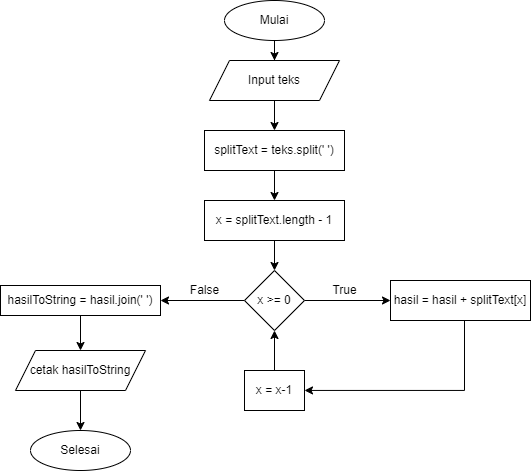

The diagram above was exported from draw.io. Its source (the exported page's mxGraphModel, read from the mxfile embedded in the PNG):
<mxGraphModel dx="920" dy="859" grid="1" gridSize="10" guides="1" tooltips="1" connect="1" arrows="1" fold="1" page="1" pageScale="1" pageWidth="827" pageHeight="1169" math="0" shadow="0">
  <root>
    <mxCell id="0" />
    <mxCell id="1" parent="0" />
    <mxCell id="vQy7KPvLQXWEKXQmPv1C-1" style="edgeStyle=orthogonalEdgeStyle;rounded=0;orthogonalLoop=1;jettySize=auto;html=1;" edge="1" parent="1" source="vQy7KPvLQXWEKXQmPv1C-2" target="vQy7KPvLQXWEKXQmPv1C-5">
      <mxGeometry relative="1" as="geometry" />
    </mxCell>
    <mxCell id="vQy7KPvLQXWEKXQmPv1C-2" value="Mulai" style="ellipse;whiteSpace=wrap;html=1;" vertex="1" parent="1">
      <mxGeometry x="344" y="60" width="100" height="40" as="geometry" />
    </mxCell>
    <mxCell id="vQy7KPvLQXWEKXQmPv1C-3" value="Selesai" style="ellipse;whiteSpace=wrap;html=1;" vertex="1" parent="1">
      <mxGeometry x="150" y="490" width="100" height="40" as="geometry" />
    </mxCell>
    <mxCell id="vQy7KPvLQXWEKXQmPv1C-4" style="edgeStyle=orthogonalEdgeStyle;rounded=0;orthogonalLoop=1;jettySize=auto;html=1;" edge="1" parent="1" source="vQy7KPvLQXWEKXQmPv1C-5" target="vQy7KPvLQXWEKXQmPv1C-7">
      <mxGeometry relative="1" as="geometry" />
    </mxCell>
    <mxCell id="vQy7KPvLQXWEKXQmPv1C-5" value="Input teks" style="shape=parallelogram;perimeter=parallelogramPerimeter;whiteSpace=wrap;html=1;fixedSize=1;" vertex="1" parent="1">
      <mxGeometry x="329" y="120" width="130" height="40" as="geometry" />
    </mxCell>
    <mxCell id="vQy7KPvLQXWEKXQmPv1C-6" style="edgeStyle=orthogonalEdgeStyle;rounded=0;orthogonalLoop=1;jettySize=auto;html=1;" edge="1" parent="1" source="vQy7KPvLQXWEKXQmPv1C-7" target="vQy7KPvLQXWEKXQmPv1C-9">
      <mxGeometry relative="1" as="geometry" />
    </mxCell>
    <mxCell id="vQy7KPvLQXWEKXQmPv1C-7" value="splitText = teks.split(' ')" style="rounded=0;whiteSpace=wrap;html=1;" vertex="1" parent="1">
      <mxGeometry x="324" y="190" width="140" height="40" as="geometry" />
    </mxCell>
    <mxCell id="vQy7KPvLQXWEKXQmPv1C-34" style="edgeStyle=orthogonalEdgeStyle;rounded=0;orthogonalLoop=1;jettySize=auto;html=1;" edge="1" parent="1" source="vQy7KPvLQXWEKXQmPv1C-9" target="vQy7KPvLQXWEKXQmPv1C-19">
      <mxGeometry relative="1" as="geometry" />
    </mxCell>
    <mxCell id="vQy7KPvLQXWEKXQmPv1C-9" value="x = splitText.length - 1" style="rounded=0;whiteSpace=wrap;html=1;" vertex="1" parent="1">
      <mxGeometry x="324" y="260" width="140" height="40" as="geometry" />
    </mxCell>
    <mxCell id="vQy7KPvLQXWEKXQmPv1C-18" value="" style="edgeStyle=orthogonalEdgeStyle;rounded=0;orthogonalLoop=1;jettySize=auto;html=1;" edge="1" parent="1" source="vQy7KPvLQXWEKXQmPv1C-19" target="vQy7KPvLQXWEKXQmPv1C-28">
      <mxGeometry relative="1" as="geometry" />
    </mxCell>
    <mxCell id="n4VY6_fwJM3Ih0xE0fPm-1" style="edgeStyle=orthogonalEdgeStyle;rounded=0;orthogonalLoop=1;jettySize=auto;html=1;" edge="1" parent="1" source="vQy7KPvLQXWEKXQmPv1C-19" target="vQy7KPvLQXWEKXQmPv1C-23">
      <mxGeometry relative="1" as="geometry" />
    </mxCell>
    <mxCell id="vQy7KPvLQXWEKXQmPv1C-19" value="x &amp;gt;= 0" style="rhombus;whiteSpace=wrap;html=1;" vertex="1" parent="1">
      <mxGeometry x="364" y="330" width="60" height="60" as="geometry" />
    </mxCell>
    <mxCell id="n4VY6_fwJM3Ih0xE0fPm-5" style="edgeStyle=orthogonalEdgeStyle;rounded=0;orthogonalLoop=1;jettySize=auto;html=1;" edge="1" parent="1" source="vQy7KPvLQXWEKXQmPv1C-23" target="vQy7KPvLQXWEKXQmPv1C-25">
      <mxGeometry relative="1" as="geometry">
        <Array as="points">
          <mxPoint x="584" y="450" />
        </Array>
      </mxGeometry>
    </mxCell>
    <mxCell id="vQy7KPvLQXWEKXQmPv1C-23" value="hasil = hasil + splitText[x]" style="rounded=0;whiteSpace=wrap;html=1;" vertex="1" parent="1">
      <mxGeometry x="510" y="340" width="140" height="40" as="geometry" />
    </mxCell>
    <mxCell id="n4VY6_fwJM3Ih0xE0fPm-6" style="edgeStyle=orthogonalEdgeStyle;rounded=0;orthogonalLoop=1;jettySize=auto;html=1;" edge="1" parent="1" source="vQy7KPvLQXWEKXQmPv1C-25" target="vQy7KPvLQXWEKXQmPv1C-19">
      <mxGeometry relative="1" as="geometry" />
    </mxCell>
    <mxCell id="vQy7KPvLQXWEKXQmPv1C-25" value="x = x-1" style="rounded=0;whiteSpace=wrap;html=1;" vertex="1" parent="1">
      <mxGeometry x="364" y="430" width="60" height="40" as="geometry" />
    </mxCell>
    <mxCell id="n4VY6_fwJM3Ih0xE0fPm-8" style="edgeStyle=orthogonalEdgeStyle;rounded=0;orthogonalLoop=1;jettySize=auto;html=1;" edge="1" parent="1" source="vQy7KPvLQXWEKXQmPv1C-28" target="n4VY6_fwJM3Ih0xE0fPm-7">
      <mxGeometry relative="1" as="geometry" />
    </mxCell>
    <mxCell id="vQy7KPvLQXWEKXQmPv1C-28" value="hasilToString = hasil.join(' ')" style="whiteSpace=wrap;html=1;" vertex="1" parent="1">
      <mxGeometry x="120" y="345" width="160" height="30" as="geometry" />
    </mxCell>
    <mxCell id="n4VY6_fwJM3Ih0xE0fPm-2" value="True" style="text;html=1;align=center;verticalAlign=middle;resizable=0;points=[];autosize=1;strokeColor=none;fillColor=none;" vertex="1" parent="1">
      <mxGeometry x="444" y="340" width="40" height="20" as="geometry" />
    </mxCell>
    <mxCell id="n4VY6_fwJM3Ih0xE0fPm-3" value="False" style="text;html=1;align=center;verticalAlign=middle;resizable=0;points=[];autosize=1;strokeColor=none;fillColor=none;" vertex="1" parent="1">
      <mxGeometry x="304" y="340" width="40" height="20" as="geometry" />
    </mxCell>
    <mxCell id="n4VY6_fwJM3Ih0xE0fPm-9" style="edgeStyle=orthogonalEdgeStyle;rounded=0;orthogonalLoop=1;jettySize=auto;html=1;" edge="1" parent="1" source="n4VY6_fwJM3Ih0xE0fPm-7" target="vQy7KPvLQXWEKXQmPv1C-3">
      <mxGeometry relative="1" as="geometry" />
    </mxCell>
    <mxCell id="n4VY6_fwJM3Ih0xE0fPm-7" value="cetak hasilToString" style="shape=parallelogram;perimeter=parallelogramPerimeter;whiteSpace=wrap;html=1;fixedSize=1;" vertex="1" parent="1">
      <mxGeometry x="135" y="410" width="130" height="40" as="geometry" />
    </mxCell>
  </root>
</mxGraphModel>